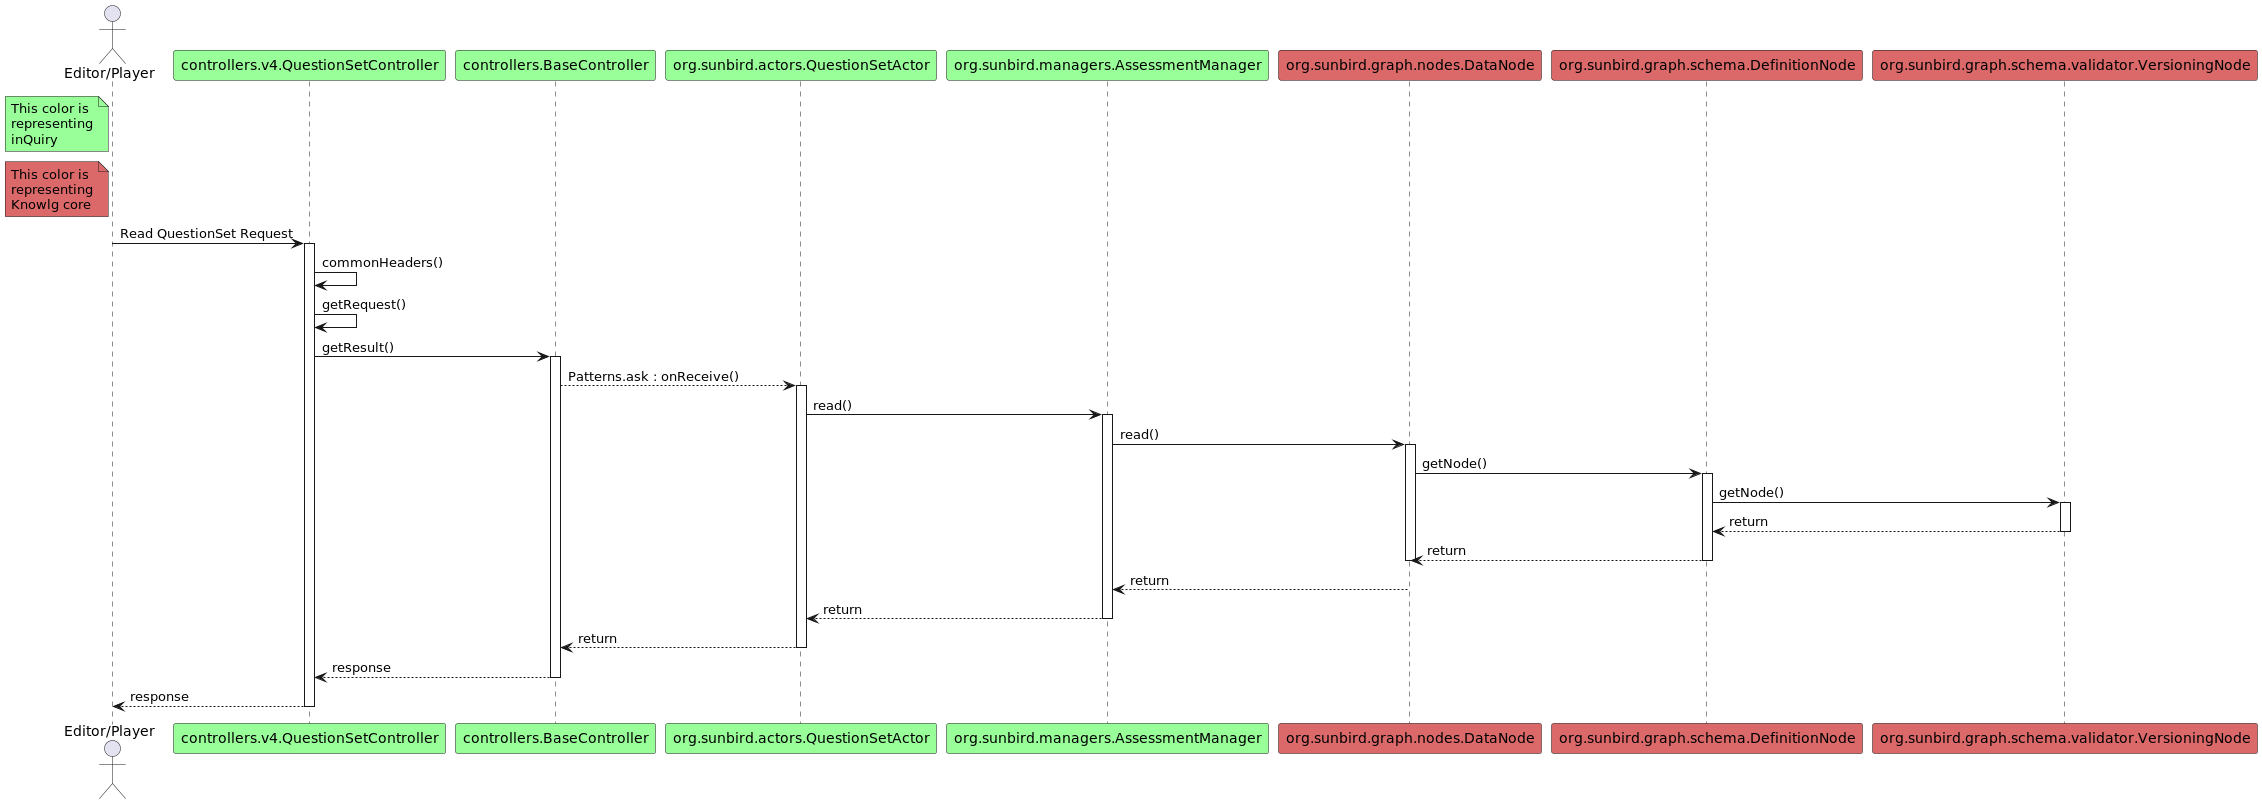

The diagram above was rendered by PlantUML. Its source (embedded in the PNG):
@startuml
actor "Editor/Player" as Creator
participant "controllers.v4.QuestionSetController" as qc #99FF99
participant "controllers.BaseController" as bc #99FF99
participant "org.sunbird.actors.QuestionSetActor" as qa #99FF99
participant "org.sunbird.managers.AssessmentManager" as am #99FF99
participant "org.sunbird.graph.nodes.DataNode" as dataNode #db6969
participant "org.sunbird.graph.schema.DefinitionNode" as defNode #db6969
participant "org.sunbird.graph.schema.validator.VersioningNode" as vn #db6969

note left of Creator #99FF99
This color is
representing
inQuiry
end note

note left of Creator #db6969
This color is
representing
Knowlg core
end note

Creator->qc: Read QuestionSet Request
activate qc
qc -> qc: commonHeaders()
qc -> qc: getRequest()
qc -> bc: getResult()
activate bc
bc --> qa: Patterns.ask : onReceive()
activate qa
qa -> am: read()
activate am
am -> dataNode: read()
activate dataNode
dataNode -> defNode: getNode()
activate defNode
defNode -> vn: getNode()
activate vn
vn --> defNode: return
deactivate vn
defNode --> dataNode: return
deactivate defNode
deactivate dataNode
dataNode --> am: return
deactivate dataNode
am --> qa: return
deactivate am
qa --> bc: return
deactivate qa
bc --> qc: response
deactivate bc
qc --> "Creator": response
deactivate qc

@enduml